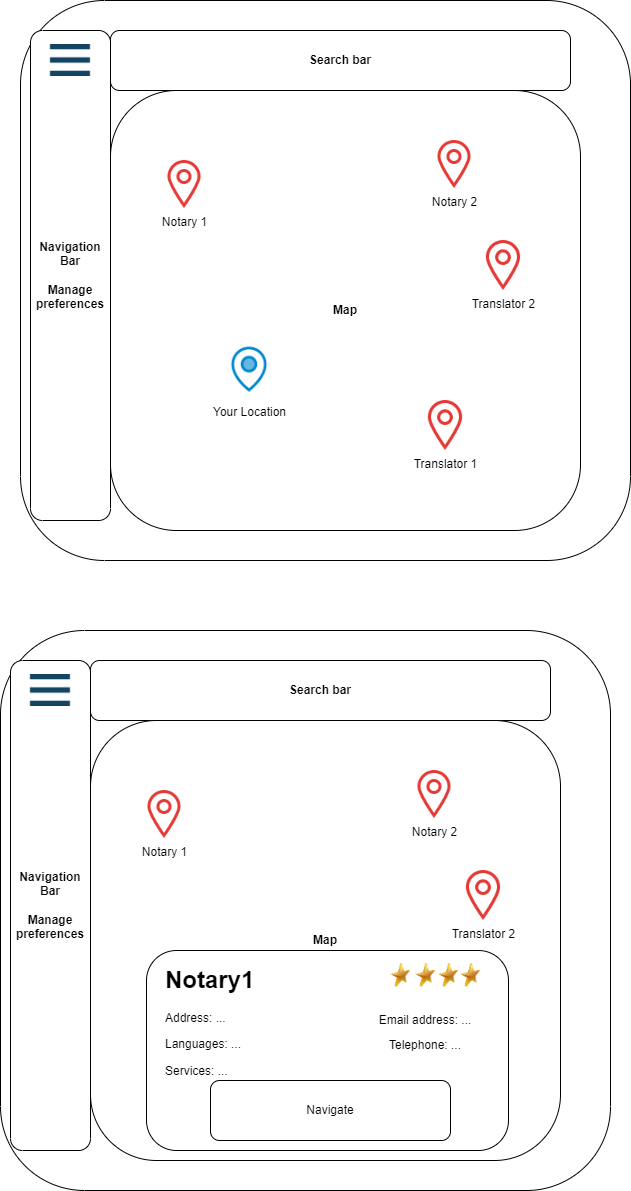

The diagram above was exported from draw.io. Its source (the exported page's mxGraphModel, read from the mxfile embedded in the PNG):
<mxGraphModel dx="1038" dy="571" grid="1" gridSize="10" guides="1" tooltips="1" connect="1" arrows="1" fold="1" page="1" pageScale="1" pageWidth="850" pageHeight="1100" math="0" shadow="0">
  <root>
    <mxCell id="0" />
    <mxCell id="1" parent="0" />
    <mxCell id="BtUTdDT5MOeVVmOzSAJV-11" value="" style="group" vertex="1" connectable="0" parent="1">
      <mxGeometry x="140" y="250" width="610" height="560" as="geometry" />
    </mxCell>
    <mxCell id="wS7mLEJoQx6rK3ez50JY-2" value="" style="rounded=1;whiteSpace=wrap;html=1;direction=south;" parent="BtUTdDT5MOeVVmOzSAJV-11" vertex="1">
      <mxGeometry width="610" height="560" as="geometry" />
    </mxCell>
    <mxCell id="BtUTdDT5MOeVVmOzSAJV-1" value="&lt;b&gt;Search bar&lt;/b&gt;" style="rounded=1;whiteSpace=wrap;html=1;" vertex="1" parent="BtUTdDT5MOeVVmOzSAJV-11">
      <mxGeometry x="90" y="30" width="460" height="60" as="geometry" />
    </mxCell>
    <mxCell id="BtUTdDT5MOeVVmOzSAJV-4" value="&lt;b&gt;Map&lt;/b&gt;" style="rounded=1;whiteSpace=wrap;html=1;" vertex="1" parent="BtUTdDT5MOeVVmOzSAJV-11">
      <mxGeometry x="90" y="90" width="470" height="440" as="geometry" />
    </mxCell>
    <mxCell id="BtUTdDT5MOeVVmOzSAJV-5" value="Your Location" style="shape=image;html=1;verticalAlign=top;verticalLabelPosition=bottom;labelBackgroundColor=#ffffff;imageAspect=0;aspect=fixed;image=https://cdn4.iconfinder.com/data/icons/online-shop-7/128/pin-location-map-128.png" vertex="1" parent="BtUTdDT5MOeVVmOzSAJV-11">
      <mxGeometry x="200" y="340" width="58" height="58" as="geometry" />
    </mxCell>
    <mxCell id="BtUTdDT5MOeVVmOzSAJV-6" value="Notary 1" style="shape=image;html=1;verticalAlign=top;verticalLabelPosition=bottom;labelBackgroundColor=#ffffff;imageAspect=0;aspect=fixed;image=https://cdn2.iconfinder.com/data/icons/bitsies/128/Location-128.png" vertex="1" parent="BtUTdDT5MOeVVmOzSAJV-11">
      <mxGeometry x="140" y="160" width="48" height="48" as="geometry" />
    </mxCell>
    <mxCell id="BtUTdDT5MOeVVmOzSAJV-7" value="Notary 2" style="shape=image;html=1;verticalAlign=top;verticalLabelPosition=bottom;labelBackgroundColor=#ffffff;imageAspect=0;aspect=fixed;image=https://cdn2.iconfinder.com/data/icons/bitsies/128/Location-128.png" vertex="1" parent="BtUTdDT5MOeVVmOzSAJV-11">
      <mxGeometry x="410" y="140" width="48" height="48" as="geometry" />
    </mxCell>
    <mxCell id="BtUTdDT5MOeVVmOzSAJV-8" value="Translator 1" style="shape=image;html=1;verticalAlign=top;verticalLabelPosition=bottom;labelBackgroundColor=#ffffff;imageAspect=0;aspect=fixed;image=https://cdn2.iconfinder.com/data/icons/bitsies/128/Location-128.png" vertex="1" parent="BtUTdDT5MOeVVmOzSAJV-11">
      <mxGeometry x="400" y="400" width="50" height="50" as="geometry" />
    </mxCell>
    <mxCell id="BtUTdDT5MOeVVmOzSAJV-9" value="Translator 2" style="shape=image;html=1;verticalAlign=top;verticalLabelPosition=bottom;labelBackgroundColor=#ffffff;imageAspect=0;aspect=fixed;image=https://cdn2.iconfinder.com/data/icons/bitsies/128/Location-128.png" vertex="1" parent="BtUTdDT5MOeVVmOzSAJV-11">
      <mxGeometry x="458" y="240" width="50" height="50" as="geometry" />
    </mxCell>
    <mxCell id="BtUTdDT5MOeVVmOzSAJV-10" value="" style="group" vertex="1" connectable="0" parent="BtUTdDT5MOeVVmOzSAJV-11">
      <mxGeometry x="10" y="30" width="80" height="490" as="geometry" />
    </mxCell>
    <mxCell id="BtUTdDT5MOeVVmOzSAJV-3" value="&lt;b&gt;Navigation&lt;br&gt;Bar&lt;br&gt;&lt;br&gt;Manage preferences&lt;/b&gt;" style="rounded=1;whiteSpace=wrap;html=1;direction=south;" vertex="1" parent="BtUTdDT5MOeVVmOzSAJV-10">
      <mxGeometry width="80" height="490" as="geometry" />
    </mxCell>
    <mxCell id="BtUTdDT5MOeVVmOzSAJV-2" value="" style="shape=image;html=1;verticalAlign=top;verticalLabelPosition=bottom;labelBackgroundColor=#ffffff;imageAspect=0;aspect=fixed;image=https://cdn4.iconfinder.com/data/icons/evil-icons-user-interface/64/menu-128.png" vertex="1" parent="BtUTdDT5MOeVVmOzSAJV-10">
      <mxGeometry x="13" y="3" width="54" height="54" as="geometry" />
    </mxCell>
    <mxCell id="BtUTdDT5MOeVVmOzSAJV-12" value="" style="group" vertex="1" connectable="0" parent="1">
      <mxGeometry x="120" y="880" width="610" height="560" as="geometry" />
    </mxCell>
    <mxCell id="BtUTdDT5MOeVVmOzSAJV-13" value="" style="rounded=1;whiteSpace=wrap;html=1;direction=south;" vertex="1" parent="BtUTdDT5MOeVVmOzSAJV-12">
      <mxGeometry width="610" height="560" as="geometry" />
    </mxCell>
    <mxCell id="BtUTdDT5MOeVVmOzSAJV-14" value="&lt;b&gt;Search bar&lt;/b&gt;" style="rounded=1;whiteSpace=wrap;html=1;" vertex="1" parent="BtUTdDT5MOeVVmOzSAJV-12">
      <mxGeometry x="90" y="30" width="460" height="60" as="geometry" />
    </mxCell>
    <mxCell id="BtUTdDT5MOeVVmOzSAJV-15" value="&lt;b&gt;Map&lt;/b&gt;" style="rounded=1;whiteSpace=wrap;html=1;" vertex="1" parent="BtUTdDT5MOeVVmOzSAJV-12">
      <mxGeometry x="90" y="90" width="470" height="440" as="geometry" />
    </mxCell>
    <mxCell id="BtUTdDT5MOeVVmOzSAJV-16" value="Your Location" style="shape=image;html=1;verticalAlign=top;verticalLabelPosition=bottom;labelBackgroundColor=#ffffff;imageAspect=0;aspect=fixed;image=https://cdn4.iconfinder.com/data/icons/online-shop-7/128/pin-location-map-128.png" vertex="1" parent="BtUTdDT5MOeVVmOzSAJV-12">
      <mxGeometry x="200" y="340" width="58" height="58" as="geometry" />
    </mxCell>
    <mxCell id="BtUTdDT5MOeVVmOzSAJV-17" value="Notary 1" style="shape=image;html=1;verticalAlign=top;verticalLabelPosition=bottom;labelBackgroundColor=#ffffff;imageAspect=0;aspect=fixed;image=https://cdn2.iconfinder.com/data/icons/bitsies/128/Location-128.png" vertex="1" parent="BtUTdDT5MOeVVmOzSAJV-12">
      <mxGeometry x="140" y="160" width="48" height="48" as="geometry" />
    </mxCell>
    <mxCell id="BtUTdDT5MOeVVmOzSAJV-18" value="Notary 2" style="shape=image;html=1;verticalAlign=top;verticalLabelPosition=bottom;labelBackgroundColor=#ffffff;imageAspect=0;aspect=fixed;image=https://cdn2.iconfinder.com/data/icons/bitsies/128/Location-128.png" vertex="1" parent="BtUTdDT5MOeVVmOzSAJV-12">
      <mxGeometry x="410" y="140" width="48" height="48" as="geometry" />
    </mxCell>
    <mxCell id="BtUTdDT5MOeVVmOzSAJV-19" value="Translator 1" style="shape=image;html=1;verticalAlign=top;verticalLabelPosition=bottom;labelBackgroundColor=#ffffff;imageAspect=0;aspect=fixed;image=https://cdn2.iconfinder.com/data/icons/bitsies/128/Location-128.png" vertex="1" parent="BtUTdDT5MOeVVmOzSAJV-12">
      <mxGeometry x="400" y="400" width="50" height="50" as="geometry" />
    </mxCell>
    <mxCell id="BtUTdDT5MOeVVmOzSAJV-20" value="Translator 2" style="shape=image;html=1;verticalAlign=top;verticalLabelPosition=bottom;labelBackgroundColor=#ffffff;imageAspect=0;aspect=fixed;image=https://cdn2.iconfinder.com/data/icons/bitsies/128/Location-128.png" vertex="1" parent="BtUTdDT5MOeVVmOzSAJV-12">
      <mxGeometry x="458" y="240" width="50" height="50" as="geometry" />
    </mxCell>
    <mxCell id="BtUTdDT5MOeVVmOzSAJV-21" value="" style="group" vertex="1" connectable="0" parent="BtUTdDT5MOeVVmOzSAJV-12">
      <mxGeometry x="10" y="30" width="80" height="490" as="geometry" />
    </mxCell>
    <mxCell id="BtUTdDT5MOeVVmOzSAJV-22" value="&lt;b&gt;Navigation&lt;br&gt;Bar&lt;br&gt;&lt;br&gt;Manage preferences&lt;/b&gt;" style="rounded=1;whiteSpace=wrap;html=1;direction=south;" vertex="1" parent="BtUTdDT5MOeVVmOzSAJV-21">
      <mxGeometry width="80" height="490" as="geometry" />
    </mxCell>
    <mxCell id="BtUTdDT5MOeVVmOzSAJV-23" value="" style="shape=image;html=1;verticalAlign=top;verticalLabelPosition=bottom;labelBackgroundColor=#ffffff;imageAspect=0;aspect=fixed;image=https://cdn4.iconfinder.com/data/icons/evil-icons-user-interface/64/menu-128.png" vertex="1" parent="BtUTdDT5MOeVVmOzSAJV-21">
      <mxGeometry x="13" y="3" width="54" height="54" as="geometry" />
    </mxCell>
    <mxCell id="BtUTdDT5MOeVVmOzSAJV-24" value="" style="rounded=1;whiteSpace=wrap;html=1;" vertex="1" parent="BtUTdDT5MOeVVmOzSAJV-12">
      <mxGeometry x="146" y="320" width="362" height="200" as="geometry" />
    </mxCell>
    <mxCell id="BtUTdDT5MOeVVmOzSAJV-25" value="&lt;h1&gt;Notary1&lt;/h1&gt;&lt;p&gt;Address: ...&lt;/p&gt;&lt;p&gt;Languages: ...&lt;/p&gt;&lt;p&gt;Services: ...&lt;/p&gt;&lt;p&gt;&lt;br&gt;&lt;/p&gt;" style="text;html=1;strokeColor=none;fillColor=none;spacing=5;spacingTop=-20;whiteSpace=wrap;overflow=hidden;rounded=0;" vertex="1" parent="BtUTdDT5MOeVVmOzSAJV-12">
      <mxGeometry x="160" y="330" width="190" height="120" as="geometry" />
    </mxCell>
    <mxCell id="BtUTdDT5MOeVVmOzSAJV-26" value="Email address: ..." style="text;html=1;strokeColor=none;fillColor=none;align=center;verticalAlign=middle;whiteSpace=wrap;rounded=0;" vertex="1" parent="BtUTdDT5MOeVVmOzSAJV-12">
      <mxGeometry x="370" y="375" width="110" height="30" as="geometry" />
    </mxCell>
    <mxCell id="BtUTdDT5MOeVVmOzSAJV-27" value="Telephone: ..." style="text;html=1;strokeColor=none;fillColor=none;align=center;verticalAlign=middle;whiteSpace=wrap;rounded=0;" vertex="1" parent="BtUTdDT5MOeVVmOzSAJV-12">
      <mxGeometry x="370" y="400" width="110" height="30" as="geometry" />
    </mxCell>
    <mxCell id="BtUTdDT5MOeVVmOzSAJV-28" value="Navigate" style="rounded=1;whiteSpace=wrap;html=1;" vertex="1" parent="BtUTdDT5MOeVVmOzSAJV-12">
      <mxGeometry x="210" y="450" width="240" height="60" as="geometry" />
    </mxCell>
    <mxCell id="BtUTdDT5MOeVVmOzSAJV-29" value="" style="image;html=1;image=img/lib/clip_art/general/Star_128x128.png" vertex="1" parent="BtUTdDT5MOeVVmOzSAJV-12">
      <mxGeometry x="390" y="330" width="20" height="30" as="geometry" />
    </mxCell>
    <mxCell id="BtUTdDT5MOeVVmOzSAJV-30" value="" style="image;html=1;image=img/lib/clip_art/general/Star_128x128.png" vertex="1" parent="BtUTdDT5MOeVVmOzSAJV-12">
      <mxGeometry x="415" y="330" width="20" height="30" as="geometry" />
    </mxCell>
    <mxCell id="BtUTdDT5MOeVVmOzSAJV-31" value="" style="image;html=1;image=img/lib/clip_art/general/Star_128x128.png" vertex="1" parent="BtUTdDT5MOeVVmOzSAJV-12">
      <mxGeometry x="438" y="330" width="20" height="30" as="geometry" />
    </mxCell>
    <mxCell id="BtUTdDT5MOeVVmOzSAJV-32" value="" style="image;html=1;image=img/lib/clip_art/general/Star_128x128.png" vertex="1" parent="BtUTdDT5MOeVVmOzSAJV-12">
      <mxGeometry x="460" y="330" width="20" height="30" as="geometry" />
    </mxCell>
  </root>
</mxGraphModel>